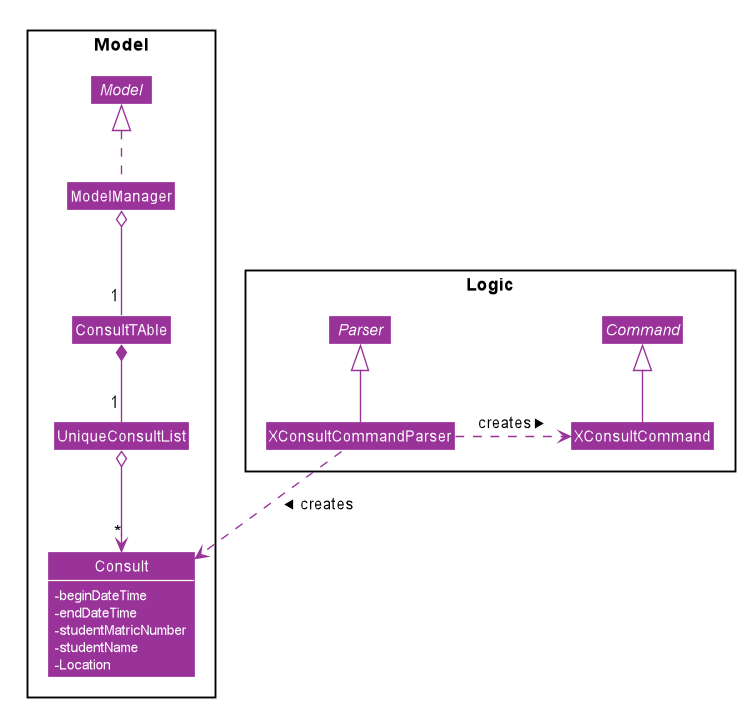

The diagram above was rendered by PlantUML. Its source (embedded in the PNG):
@startuml









skinparam BackgroundColor #FFFFFFF

skinparam Shadowing false

skinparam Class {
    FontColor #FFFFFF
    BorderThickness 1
    BorderColor #FFFFFF
    StereotypeFontColor #FFFFFF
    FontName Arial
}

skinparam Actor {
    BorderColor #000000
    Color #000000
    FontName Arial
}

skinparam Sequence {
    MessageAlign center
    BoxFontSize 15
    BoxPadding 0
    BoxFontColor #FFFFFF
    FontName Arial
}

skinparam Participant {
    FontColor #FFFFFFF
    Padding 20
}

skinparam MinClassWidth 50
skinparam ParticipantPadding 10
skinparam Shadowing false
skinparam DefaultTextAlignment center
skinparam packageStyle Rectangle

hide footbox
hide members
hide circle
skinparam classAttributeIconSize 0
skinparam arrowThickness 1.1
skinparam arrowColor #993399
skinparam classBackgroundColor #993399
skinparam classFontColor #white
skinparam classAttributeFontColor #white


package Model <<Rectangle>> {
interface Model
class ModelManager
class UniqueConsultList
class ConsultTAble
class Consult {
-beginDateTime
-endDateTime
-studentMatricNumber
-studentName
-Location
}
}
package Logic <<Rectangle>> {
interface Parser
class XConsultCommandParser
abstract class Command
class XConsultCommand
}

Model <|.. ModelManager
ModelManager o-- "1" ConsultTAble
ConsultTAble  *-- "1" UniqueConsultList
UniqueConsultList o--> "*" Consult
Command <|-- XConsultCommand
XConsultCommandParser .> XConsultCommand : creates >
XConsultCommandParser ..> Consult : creates >
Parser <|-- XConsultCommandParser

show Consult fields
@enduml